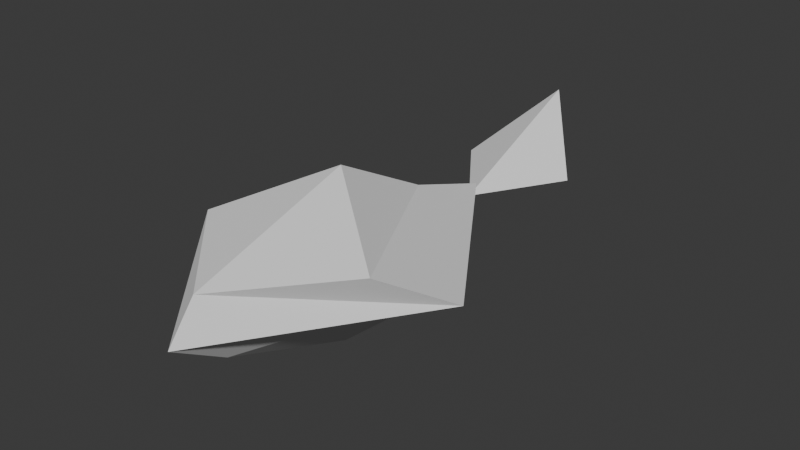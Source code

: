 # Source: fish.blend  (saved by Blender 4.0.36; exported with 4.5.12 LTS)
import bpy
from mathutils import Matrix  # noqa: F401  (used for matrix-valued properties, if any)

bpy.ops.wm.read_factory_settings(use_empty=True)
scene = bpy.context.scene
scene.name = 'Scene'

# ---- collections
col_collection = bpy.data.collections.new('Collection'); scene.collection.children.link(col_collection)

# ---- world
world_world = bpy.data.worlds.new('World'); scene.world = world_world
world_world.use_nodes = True; world_world.node_tree.nodes.clear()
_N = world_world.node_tree.nodes; _L = world_world.node_tree.links
n0 = _N.new('ShaderNodeOutputWorld'); n0.name = 'World Output'; n0.location = (300, 300)
n1 = _N.new('ShaderNodeBackground'); n1.name = 'Background'; n1.location = (10, 300)
n1.inputs[0].default_value = (0.05088, 0.05088, 0.05088, 1.0)
_L.new(n1.outputs[0], n0.inputs[0])
n0.is_active_output = True
world_world.color = (0.05088, 0.05088, 0.05088)
world_world.use_sun_shadow = False
world_world.sun_shadow_jitter_overblur = 0.0

# ---- meshes
me_sphere = bpy.data.meshes.new('Sphere')
me_sphere.from_pydata([(0.0, 1.0, 0.0), (0.0, 0.5079, -0.6176), (0.7071, -0.3564, 0.4858), (1.0, -4.371e-08, -5.96e-08), (0.7071, 0.1045, -0.1301), (-6.182e-08, -0.8521, 0.4244), (-8.742e-08, -1.0, -1.192e-07), (-0.0168, -0.7, -0.4159), (0.0, 0.0, -1.0), (0.0, 0.0, 1.0), (-0.7071, -0.3564, 0.4858), (-1.0, 1.311e-07, -1.788e-07), (-0.7071, 0.1045, -0.1301), (1.236e-07, 0.5306, 0.358)], [], [(1, 0, 3, 4), (13, 9, 2), (8, 1, 4), (0, 13, 2, 3), (2, 9, 5), (8, 4, 7), (3, 2, 5, 6), (4, 3, 6, 7), (7, 6, 11, 12), (5, 9, 10), (8, 7, 12), (6, 5, 10, 11), (12, 11, 0, 1), (10, 9, 13), (8, 12, 1), (11, 10, 13, 0)])
_uv = me_sphere.uv_layers.new(name='UVMap')
_uv.uv.foreach_set('vector', [0.75, 0.25, 0.75, 0.5, 0.5, 0.5, 0.5, 0.25, 0.75, 0.75, 0.625, 1.0, 0.5, 0.75, 0.625, 0.0, 0.75, 0.25, 0.5, 0.25, 0.75, 0.5, 0.75, 0.75, 0.5, 0.75, 0.5, 0.5, 0.5, 0.75, 0.375, 1.0, 0.25, 0.75, 0.375, 0.0, 0.5, 0.25, 0.25, 0.25, 0.5, 0.5, 0.5, 0.75, 0.25, 0.75, 0.25, 0.5, 0.5, 0.25, 0.5, 0.5, 0.25, 0.5, 0.25, 0.25, 0.25, 0.25, 0.25, 0.5, 0.0, 0.5, 0.0, 0.25, 0.25, 0.75, 0.125, 1.0, 0.0, 0.75, 0.125, 0.0, 0.25, 0.25, 0.0, 0.25, 0.25, 0.5, 0.25, 0.75, 0.0, 0.75, 0.0, 0.5, 1.0, 0.25, 1.0, 0.5, 0.75, 0.5, 0.75, 0.25, 1.0, 0.75, 0.875, 1.0, 0.75, 0.75, 0.875, 0.0, 1.0, 0.25, 0.75, 0.25, 1.0, 0.5, 1.0, 0.75, 0.75, 0.75, 0.75, 0.5])
me_sphere.update()
me_cone = bpy.data.meshes.new('Cone')
me_cone.from_pydata([(0.0, 1.018, -3.006), (0.866, -0.5, -1.0), (-0.866, -0.5, -1.0), (0.0, 0.0, 1.0)], [], [(0, 3, 1), (0, 1, 2), (1, 3, 2), (2, 3, 0)])
_uv = me_cone.uv_layers.new(name='UVMap')
_uv.uv.foreach_set('vector', [0.25, 0.49, 0.25, 0.25, 0.4578, 0.13, 0.75, 0.49, 0.9578, 0.13, 0.5422, 0.13, 0.4578, 0.13, 0.25, 0.25, 0.04215, 0.13, 0.04215, 0.13, 0.25, 0.25, 0.25, 0.49])
me_cone.update()

# ---- objects
ob_sphere = bpy.data.objects.new('Sphere', me_sphere)
ob_cone = bpy.data.objects.new('Cone', me_cone)

# ---- transforms, parenting, visibility, modifiers, constraints
ob_sphere.location = (0.0, 0.0, 0.0)
ob_sphere.scale = (1.0, 1.495, 0.6655)
ob_cone.location = (0.0, 1.718, 0.0)
ob_cone.rotation_euler = (1.799, -0.0, 0.0)
ob_cone.scale = (0.5314, 0.2272, 0.318)

# ---- collection membership
col_collection.objects.link(ob_sphere)
col_collection.objects.link(ob_cone)

# ---- scene / render settings (as saved in the file)
scene.frame_start = 1; scene.frame_end = 250; scene.frame_set(1)
scene.render.engine = 'BLENDER_EEVEE_NEXT'
scene.cycles.sampling_pattern = 'TABULATED_SOBOL'
bpy.context.view_layer.update()

# ---- added for rendering (the .blend has no active camera and no usable light): camera, sun
cam_auto = bpy.data.cameras.new('AutoCamera')
cam_auto.lens = 50.0
cam_auto.sensor_width = 36.0
cam_auto.clip_end = 1000.0
ob_auto_camera = bpy.data.objects.new('AutoCamera', cam_auto)
scene.collection.objects.link(ob_auto_camera)
ob_auto_camera.location = (4.45207, -4.75248, 3.56166)
ob_auto_camera.rotation_euler = (1.09748, -7.21219e-08, 0.694738)
scene.camera = ob_auto_camera
light_auto_sun = bpy.data.lights.new('AutoSun', 'SUN')
light_auto_sun.energy = 3.0
light_auto_sun.angle = 0.0523599
ob_auto_sun = bpy.data.objects.new('AutoSun', light_auto_sun)
scene.collection.objects.link(ob_auto_sun)
ob_auto_sun.rotation_euler = (0.872665, 0.174533, 0.523599)
bpy.context.view_layer.update()
